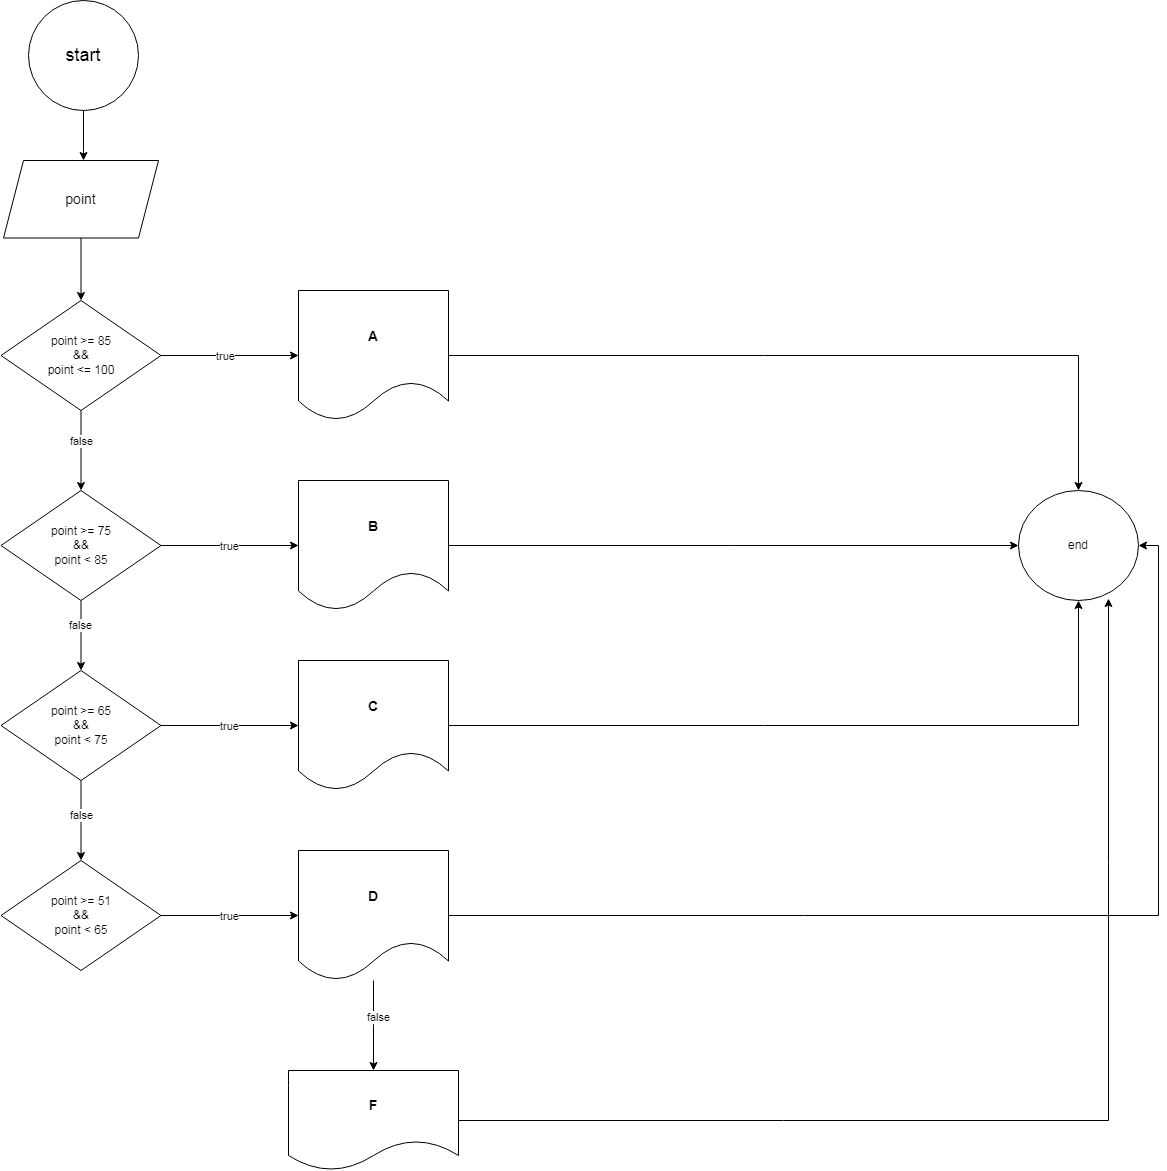

The diagram above was exported from draw.io. Its source (the exported page's mxGraphModel, read from the mxfile embedded in the PNG):
<mxGraphModel dx="2514" dy="1220" grid="1" gridSize="10" guides="1" tooltips="1" connect="1" arrows="1" fold="1" page="1" pageScale="1" pageWidth="827" pageHeight="1169" math="0" shadow="0">
  <root>
    <mxCell id="0" />
    <mxCell id="1" parent="0" />
    <mxCell id="RklUvCjV3PUIlIurhIrj-3" value="" style="edgeStyle=orthogonalEdgeStyle;rounded=0;orthogonalLoop=1;jettySize=auto;html=1;" edge="1" parent="1" source="RklUvCjV3PUIlIurhIrj-1" target="RklUvCjV3PUIlIurhIrj-2">
      <mxGeometry relative="1" as="geometry">
        <Array as="points">
          <mxPoint x="385" y="230" />
          <mxPoint x="385" y="230" />
        </Array>
      </mxGeometry>
    </mxCell>
    <mxCell id="RklUvCjV3PUIlIurhIrj-1" value="&lt;font style=&quot;font-size: 18px;&quot;&gt;start&lt;/font&gt;" style="ellipse;whiteSpace=wrap;html=1;aspect=fixed;" vertex="1" parent="1">
      <mxGeometry x="330" y="80" width="110" height="110" as="geometry" />
    </mxCell>
    <mxCell id="RklUvCjV3PUIlIurhIrj-18" value="" style="edgeStyle=orthogonalEdgeStyle;rounded=0;orthogonalLoop=1;jettySize=auto;html=1;" edge="1" parent="1" source="RklUvCjV3PUIlIurhIrj-2" target="RklUvCjV3PUIlIurhIrj-17">
      <mxGeometry relative="1" as="geometry" />
    </mxCell>
    <mxCell id="RklUvCjV3PUIlIurhIrj-2" value="&lt;font style=&quot;font-size: 14px;&quot;&gt;point&lt;/font&gt;" style="shape=parallelogram;perimeter=parallelogramPerimeter;whiteSpace=wrap;html=1;fixedSize=1;" vertex="1" parent="1">
      <mxGeometry x="305" y="240" width="155" height="77.5" as="geometry" />
    </mxCell>
    <mxCell id="RklUvCjV3PUIlIurhIrj-20" value="" style="edgeStyle=orthogonalEdgeStyle;rounded=0;orthogonalLoop=1;jettySize=auto;html=1;" edge="1" parent="1" source="RklUvCjV3PUIlIurhIrj-17" target="RklUvCjV3PUIlIurhIrj-19">
      <mxGeometry relative="1" as="geometry" />
    </mxCell>
    <mxCell id="RklUvCjV3PUIlIurhIrj-27" value="true" style="edgeLabel;html=1;align=center;verticalAlign=middle;resizable=0;points=[];" vertex="1" connectable="0" parent="RklUvCjV3PUIlIurhIrj-20">
      <mxGeometry x="-0.0764" y="1" relative="1" as="geometry">
        <mxPoint x="1" y="1" as="offset" />
      </mxGeometry>
    </mxCell>
    <mxCell id="RklUvCjV3PUIlIurhIrj-23" value="" style="edgeStyle=orthogonalEdgeStyle;rounded=0;orthogonalLoop=1;jettySize=auto;html=1;" edge="1" parent="1" source="RklUvCjV3PUIlIurhIrj-17" target="RklUvCjV3PUIlIurhIrj-22">
      <mxGeometry relative="1" as="geometry" />
    </mxCell>
    <mxCell id="RklUvCjV3PUIlIurhIrj-24" value="false" style="edgeLabel;html=1;align=center;verticalAlign=middle;resizable=0;points=[];" vertex="1" connectable="0" parent="RklUvCjV3PUIlIurhIrj-23">
      <mxGeometry x="-0.25" y="2" relative="1" as="geometry">
        <mxPoint x="-2" as="offset" />
      </mxGeometry>
    </mxCell>
    <mxCell id="RklUvCjV3PUIlIurhIrj-17" value="point &amp;gt;= 85&lt;div&gt;&amp;amp;&amp;amp;&lt;/div&gt;&lt;div&gt;point &amp;lt;= 100&lt;/div&gt;" style="rhombus;whiteSpace=wrap;html=1;" vertex="1" parent="1">
      <mxGeometry x="302.5" y="380" width="160" height="110" as="geometry" />
    </mxCell>
    <mxCell id="RklUvCjV3PUIlIurhIrj-32" style="edgeStyle=orthogonalEdgeStyle;rounded=0;orthogonalLoop=1;jettySize=auto;html=1;entryX=0.5;entryY=0;entryDx=0;entryDy=0;" edge="1" parent="1" source="RklUvCjV3PUIlIurhIrj-19" target="RklUvCjV3PUIlIurhIrj-31">
      <mxGeometry relative="1" as="geometry" />
    </mxCell>
    <mxCell id="RklUvCjV3PUIlIurhIrj-19" value="&lt;span style=&quot;font-size: 14px;&quot;&gt;&lt;b&gt;A&lt;/b&gt;&lt;/span&gt;" style="shape=document;whiteSpace=wrap;html=1;boundedLbl=1;" vertex="1" parent="1">
      <mxGeometry x="600" y="370" width="150" height="130" as="geometry" />
    </mxCell>
    <mxCell id="RklUvCjV3PUIlIurhIrj-29" style="edgeStyle=orthogonalEdgeStyle;rounded=0;orthogonalLoop=1;jettySize=auto;html=1;entryX=0;entryY=0.5;entryDx=0;entryDy=0;" edge="1" parent="1" source="RklUvCjV3PUIlIurhIrj-22" target="RklUvCjV3PUIlIurhIrj-28">
      <mxGeometry relative="1" as="geometry" />
    </mxCell>
    <mxCell id="RklUvCjV3PUIlIurhIrj-30" value="true" style="edgeLabel;html=1;align=center;verticalAlign=middle;resizable=0;points=[];" vertex="1" connectable="0" parent="RklUvCjV3PUIlIurhIrj-29">
      <mxGeometry x="-0.0182" y="-3" relative="1" as="geometry">
        <mxPoint x="1" y="-3" as="offset" />
      </mxGeometry>
    </mxCell>
    <mxCell id="RklUvCjV3PUIlIurhIrj-44" style="edgeStyle=orthogonalEdgeStyle;rounded=0;orthogonalLoop=1;jettySize=auto;html=1;entryX=0.5;entryY=0;entryDx=0;entryDy=0;" edge="1" parent="1" source="RklUvCjV3PUIlIurhIrj-22" target="RklUvCjV3PUIlIurhIrj-36">
      <mxGeometry relative="1" as="geometry" />
    </mxCell>
    <mxCell id="RklUvCjV3PUIlIurhIrj-48" value="false" style="edgeLabel;html=1;align=center;verticalAlign=middle;resizable=0;points=[];" vertex="1" connectable="0" parent="RklUvCjV3PUIlIurhIrj-44">
      <mxGeometry x="-0.3143" y="-1" relative="1" as="geometry">
        <mxPoint as="offset" />
      </mxGeometry>
    </mxCell>
    <mxCell id="RklUvCjV3PUIlIurhIrj-22" value="point &amp;gt;= 75&lt;div&gt;&amp;amp;&amp;amp;&lt;/div&gt;&lt;div&gt;point &amp;lt; 85&lt;/div&gt;" style="rhombus;whiteSpace=wrap;html=1;" vertex="1" parent="1">
      <mxGeometry x="302.5" y="570" width="160" height="110" as="geometry" />
    </mxCell>
    <mxCell id="RklUvCjV3PUIlIurhIrj-49" style="edgeStyle=orthogonalEdgeStyle;rounded=0;orthogonalLoop=1;jettySize=auto;html=1;entryX=0;entryY=0.5;entryDx=0;entryDy=0;" edge="1" parent="1" source="RklUvCjV3PUIlIurhIrj-28" target="RklUvCjV3PUIlIurhIrj-31">
      <mxGeometry relative="1" as="geometry" />
    </mxCell>
    <mxCell id="RklUvCjV3PUIlIurhIrj-28" value="&lt;span style=&quot;font-size: 14px;&quot;&gt;&lt;b&gt;B&lt;/b&gt;&lt;/span&gt;" style="shape=document;whiteSpace=wrap;html=1;boundedLbl=1;" vertex="1" parent="1">
      <mxGeometry x="600" y="560" width="150" height="130" as="geometry" />
    </mxCell>
    <mxCell id="RklUvCjV3PUIlIurhIrj-31" value="end" style="ellipse;whiteSpace=wrap;html=1;" vertex="1" parent="1">
      <mxGeometry x="1320" y="570" width="120" height="110" as="geometry" />
    </mxCell>
    <mxCell id="RklUvCjV3PUIlIurhIrj-34" style="edgeStyle=orthogonalEdgeStyle;rounded=0;orthogonalLoop=1;jettySize=auto;html=1;entryX=0;entryY=0.5;entryDx=0;entryDy=0;" edge="1" source="RklUvCjV3PUIlIurhIrj-36" target="RklUvCjV3PUIlIurhIrj-38" parent="1">
      <mxGeometry relative="1" as="geometry" />
    </mxCell>
    <mxCell id="RklUvCjV3PUIlIurhIrj-35" value="true" style="edgeLabel;html=1;align=center;verticalAlign=middle;resizable=0;points=[];" vertex="1" connectable="0" parent="RklUvCjV3PUIlIurhIrj-34">
      <mxGeometry x="-0.0182" y="-3" relative="1" as="geometry">
        <mxPoint x="1" y="-3" as="offset" />
      </mxGeometry>
    </mxCell>
    <mxCell id="RklUvCjV3PUIlIurhIrj-46" style="edgeStyle=orthogonalEdgeStyle;rounded=0;orthogonalLoop=1;jettySize=auto;html=1;exitX=0.5;exitY=1;exitDx=0;exitDy=0;" edge="1" parent="1" source="RklUvCjV3PUIlIurhIrj-36" target="RklUvCjV3PUIlIurhIrj-41">
      <mxGeometry relative="1" as="geometry" />
    </mxCell>
    <mxCell id="RklUvCjV3PUIlIurhIrj-47" value="false" style="edgeLabel;html=1;align=center;verticalAlign=middle;resizable=0;points=[];" vertex="1" connectable="0" parent="RklUvCjV3PUIlIurhIrj-46">
      <mxGeometry x="-0.15" relative="1" as="geometry">
        <mxPoint as="offset" />
      </mxGeometry>
    </mxCell>
    <mxCell id="RklUvCjV3PUIlIurhIrj-36" value="point &amp;gt;= 65&lt;div&gt;&amp;amp;&amp;amp;&lt;/div&gt;&lt;div&gt;point &amp;lt; 75&lt;/div&gt;" style="rhombus;whiteSpace=wrap;html=1;" vertex="1" parent="1">
      <mxGeometry x="302.5" y="750" width="160" height="110" as="geometry" />
    </mxCell>
    <mxCell id="RklUvCjV3PUIlIurhIrj-37" style="edgeStyle=orthogonalEdgeStyle;rounded=0;orthogonalLoop=1;jettySize=auto;html=1;exitX=1;exitY=0.5;exitDx=0;exitDy=0;entryX=0.5;entryY=1;entryDx=0;entryDy=0;" edge="1" source="RklUvCjV3PUIlIurhIrj-38" parent="1" target="RklUvCjV3PUIlIurhIrj-31">
      <mxGeometry relative="1" as="geometry">
        <mxPoint x="940" y="765" as="targetPoint" />
      </mxGeometry>
    </mxCell>
    <mxCell id="RklUvCjV3PUIlIurhIrj-38" value="&lt;span style=&quot;font-size: 14px;&quot;&gt;&lt;b&gt;C&lt;/b&gt;&lt;/span&gt;" style="shape=document;whiteSpace=wrap;html=1;boundedLbl=1;" vertex="1" parent="1">
      <mxGeometry x="600" y="740" width="150" height="130" as="geometry" />
    </mxCell>
    <mxCell id="RklUvCjV3PUIlIurhIrj-39" style="edgeStyle=orthogonalEdgeStyle;rounded=0;orthogonalLoop=1;jettySize=auto;html=1;entryX=0;entryY=0.5;entryDx=0;entryDy=0;" edge="1" source="RklUvCjV3PUIlIurhIrj-41" target="RklUvCjV3PUIlIurhIrj-43" parent="1">
      <mxGeometry relative="1" as="geometry" />
    </mxCell>
    <mxCell id="RklUvCjV3PUIlIurhIrj-40" value="true" style="edgeLabel;html=1;align=center;verticalAlign=middle;resizable=0;points=[];" vertex="1" connectable="0" parent="RklUvCjV3PUIlIurhIrj-39">
      <mxGeometry x="-0.0182" y="-3" relative="1" as="geometry">
        <mxPoint x="1" y="-3" as="offset" />
      </mxGeometry>
    </mxCell>
    <mxCell id="RklUvCjV3PUIlIurhIrj-41" value="point &amp;gt;= 51&lt;div&gt;&amp;amp;&amp;amp;&lt;/div&gt;&lt;div&gt;point &amp;lt; 65&lt;/div&gt;" style="rhombus;whiteSpace=wrap;html=1;" vertex="1" parent="1">
      <mxGeometry x="302.5" y="940" width="160" height="110" as="geometry" />
    </mxCell>
    <mxCell id="RklUvCjV3PUIlIurhIrj-42" style="edgeStyle=orthogonalEdgeStyle;rounded=0;orthogonalLoop=1;jettySize=auto;html=1;exitX=1;exitY=0.5;exitDx=0;exitDy=0;entryX=1;entryY=0.5;entryDx=0;entryDy=0;" edge="1" source="RklUvCjV3PUIlIurhIrj-43" parent="1" target="RklUvCjV3PUIlIurhIrj-31">
      <mxGeometry relative="1" as="geometry">
        <mxPoint x="940" y="955" as="targetPoint" />
      </mxGeometry>
    </mxCell>
    <mxCell id="RklUvCjV3PUIlIurhIrj-50" style="edgeStyle=orthogonalEdgeStyle;rounded=0;orthogonalLoop=1;jettySize=auto;html=1;" edge="1" parent="1" source="RklUvCjV3PUIlIurhIrj-43">
      <mxGeometry relative="1" as="geometry">
        <mxPoint x="675" y="1150" as="targetPoint" />
      </mxGeometry>
    </mxCell>
    <mxCell id="RklUvCjV3PUIlIurhIrj-52" value="false" style="edgeLabel;html=1;align=center;verticalAlign=middle;resizable=0;points=[];" vertex="1" connectable="0" parent="RklUvCjV3PUIlIurhIrj-50">
      <mxGeometry x="-0.212" y="4" relative="1" as="geometry">
        <mxPoint as="offset" />
      </mxGeometry>
    </mxCell>
    <mxCell id="RklUvCjV3PUIlIurhIrj-43" value="&lt;span style=&quot;font-size: 14px;&quot;&gt;&lt;b&gt;D&lt;/b&gt;&lt;/span&gt;" style="shape=document;whiteSpace=wrap;html=1;boundedLbl=1;" vertex="1" parent="1">
      <mxGeometry x="600" y="930" width="150" height="130" as="geometry" />
    </mxCell>
    <mxCell id="RklUvCjV3PUIlIurhIrj-53" style="edgeStyle=orthogonalEdgeStyle;rounded=0;orthogonalLoop=1;jettySize=auto;html=1;entryX=0.75;entryY=0.982;entryDx=0;entryDy=0;entryPerimeter=0;" edge="1" parent="1" source="RklUvCjV3PUIlIurhIrj-51" target="RklUvCjV3PUIlIurhIrj-31">
      <mxGeometry relative="1" as="geometry">
        <mxPoint x="1420" y="740" as="targetPoint" />
      </mxGeometry>
    </mxCell>
    <mxCell id="RklUvCjV3PUIlIurhIrj-51" value="&lt;font style=&quot;font-size: 14px;&quot;&gt;&lt;b&gt;F&lt;/b&gt;&lt;/font&gt;" style="shape=document;whiteSpace=wrap;html=1;boundedLbl=1;" vertex="1" parent="1">
      <mxGeometry x="590" y="1150" width="170" height="100" as="geometry" />
    </mxCell>
  </root>
</mxGraphModel>